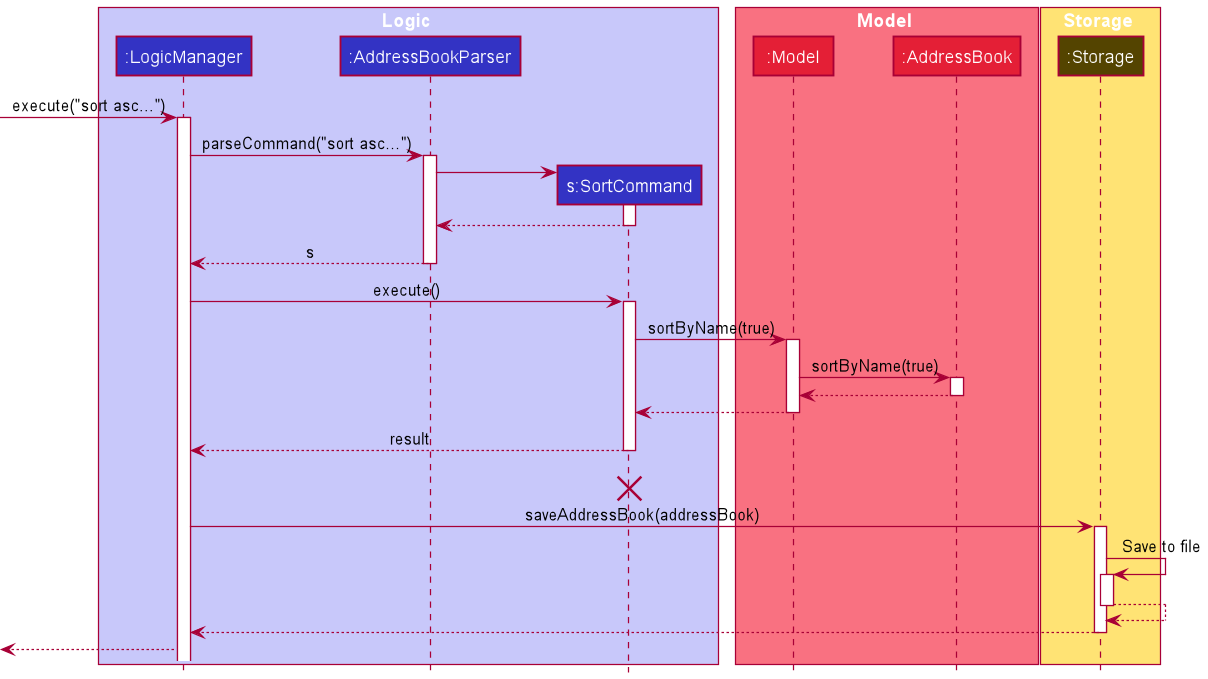

The diagram above was rendered by PlantUML. Its source (embedded in the PNG):
@startuml
!include Style.puml


box Logic LOGIC_COLOR_T1
participant ":LogicManager" as LogicManager LOGIC_COLOR
participant ":AddressBookParser" as AddressBookParser LOGIC_COLOR
participant "s:SortCommand" as SortCommand LOGIC_COLOR
end box

box Model MODEL_COLOR_T1
participant ":Model" as Model MODEL_COLOR_T2
participant ":AddressBook" as AddressBook MODEL_COLOR_T2
end box

box Storage STORAGE_COLOR_T1
participant ":Storage" as Storage STORAGE_COLOR_T2
end box


 -> LogicManager : execute("sort asc...")
activate LogicManager

LogicManager -> AddressBookParser : parseCommand("sort asc...")
activate AddressBookParser

create SortCommand
AddressBookParser -> SortCommand :
activate SortCommand

SortCommand --> AddressBookParser :
deactivate SortCommand

AddressBookParser --> LogicManager : s
deactivate AddressBookParser

LogicManager -> SortCommand : execute()
activate SortCommand

SortCommand -> Model : sortByName(true)
activate Model

Model -> AddressBook : sortByName(true)
activate AddressBook

AddressBook --> Model
deactivate AddressBook

Model --> SortCommand :
deactivate Model
SortCommand --> LogicManager : result
deactivate SortCommand
SortCommand -[hidden]-> LogicManager : result
destroy SortCommand


LogicManager -> Storage : saveAddressBook(addressBook)
activate Storage

Storage -> Storage : Save to file
activate Storage

Storage --> Storage
deactivate Storage


Storage --> LogicManager :
deactivate Storage

<-- LogicManager

@enduml